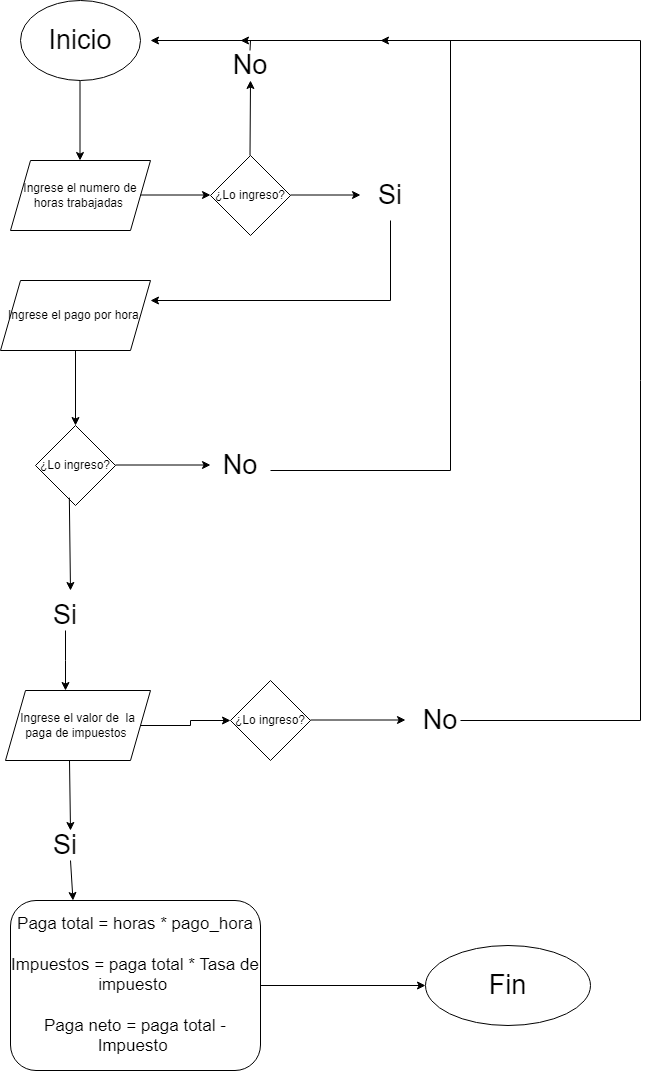

The diagram above was exported from draw.io. Its source (the exported page's mxGraphModel, read from the mxfile embedded in the PNG):
<mxGraphModel dx="1009" dy="573" grid="1" gridSize="10" guides="1" tooltips="1" connect="1" arrows="1" fold="1" page="1" pageScale="1" pageWidth="827" pageHeight="1169" math="0" shadow="0">
  <root>
    <mxCell id="0" />
    <mxCell id="1" parent="0" />
    <mxCell id="hBleJmiYhzrSYJ0838YP-1" value="Inicio" style="ellipse;whiteSpace=wrap;html=1;fontSize=27;" vertex="1" parent="1">
      <mxGeometry x="110" y="40" width="120" height="80" as="geometry" />
    </mxCell>
    <mxCell id="hBleJmiYhzrSYJ0838YP-2" value="" style="endArrow=classic;html=1;rounded=0;" edge="1" parent="1">
      <mxGeometry width="50" height="50" relative="1" as="geometry">
        <mxPoint x="169.5" y="120" as="sourcePoint" />
        <mxPoint x="169.5" y="200" as="targetPoint" />
      </mxGeometry>
    </mxCell>
    <mxCell id="hBleJmiYhzrSYJ0838YP-3" value="Ingrese el numero de horas trabajadas&amp;nbsp;" style="shape=parallelogram;perimeter=parallelogramPerimeter;whiteSpace=wrap;html=1;fixedSize=1;" vertex="1" parent="1">
      <mxGeometry x="100" y="200" width="140" height="70" as="geometry" />
    </mxCell>
    <mxCell id="hBleJmiYhzrSYJ0838YP-4" value="" style="endArrow=classic;html=1;rounded=0;" edge="1" parent="1">
      <mxGeometry width="50" height="50" relative="1" as="geometry">
        <mxPoint x="230" y="234.5" as="sourcePoint" />
        <mxPoint x="300" y="234.5" as="targetPoint" />
      </mxGeometry>
    </mxCell>
    <mxCell id="hBleJmiYhzrSYJ0838YP-5" value="¿Lo ingreso?" style="rhombus;whiteSpace=wrap;html=1;" vertex="1" parent="1">
      <mxGeometry x="300" y="195" width="80" height="80" as="geometry" />
    </mxCell>
    <mxCell id="hBleJmiYhzrSYJ0838YP-6" value="" style="endArrow=classic;html=1;rounded=0;" edge="1" parent="1">
      <mxGeometry width="50" height="50" relative="1" as="geometry">
        <mxPoint x="380" y="234.5" as="sourcePoint" />
        <mxPoint x="450" y="234.5" as="targetPoint" />
      </mxGeometry>
    </mxCell>
    <mxCell id="hBleJmiYhzrSYJ0838YP-7" value="Si" style="text;html=1;strokeColor=none;fillColor=none;align=center;verticalAlign=middle;whiteSpace=wrap;rounded=0;fontSize=27;" vertex="1" parent="1">
      <mxGeometry x="450" y="220" width="60" height="30" as="geometry" />
    </mxCell>
    <mxCell id="hBleJmiYhzrSYJ0838YP-8" value="" style="endArrow=classic;html=1;rounded=0;" edge="1" parent="1">
      <mxGeometry width="50" height="50" relative="1" as="geometry">
        <mxPoint x="339.5" y="195" as="sourcePoint" />
        <mxPoint x="340" y="120" as="targetPoint" />
      </mxGeometry>
    </mxCell>
    <mxCell id="hBleJmiYhzrSYJ0838YP-9" value="No" style="text;html=1;strokeColor=none;fillColor=none;align=center;verticalAlign=middle;whiteSpace=wrap;rounded=0;fontSize=27;" vertex="1" parent="1">
      <mxGeometry x="310" y="90" width="60" height="30" as="geometry" />
    </mxCell>
    <mxCell id="hBleJmiYhzrSYJ0838YP-10" value="" style="endArrow=classic;html=1;rounded=0;" edge="1" parent="1">
      <mxGeometry width="50" height="50" relative="1" as="geometry">
        <mxPoint x="339.5" y="90" as="sourcePoint" />
        <mxPoint x="240" y="80" as="targetPoint" />
        <Array as="points">
          <mxPoint x="340" y="80" />
        </Array>
      </mxGeometry>
    </mxCell>
    <mxCell id="hBleJmiYhzrSYJ0838YP-11" value="" style="endArrow=classic;html=1;rounded=0;" edge="1" parent="1">
      <mxGeometry width="50" height="50" relative="1" as="geometry">
        <mxPoint x="480" y="260" as="sourcePoint" />
        <mxPoint x="240" y="340" as="targetPoint" />
        <Array as="points">
          <mxPoint x="480" y="340" />
        </Array>
      </mxGeometry>
    </mxCell>
    <mxCell id="hBleJmiYhzrSYJ0838YP-14" value="" style="edgeStyle=orthogonalEdgeStyle;rounded=0;orthogonalLoop=1;jettySize=auto;html=1;" edge="1" parent="1" source="hBleJmiYhzrSYJ0838YP-12" target="hBleJmiYhzrSYJ0838YP-13">
      <mxGeometry relative="1" as="geometry" />
    </mxCell>
    <mxCell id="hBleJmiYhzrSYJ0838YP-12" value="Ingrese el pago por hora&amp;nbsp;" style="shape=parallelogram;perimeter=parallelogramPerimeter;whiteSpace=wrap;html=1;fixedSize=1;" vertex="1" parent="1">
      <mxGeometry x="90" y="320" width="150" height="70" as="geometry" />
    </mxCell>
    <mxCell id="hBleJmiYhzrSYJ0838YP-13" value="¿Lo ingreso?" style="rhombus;whiteSpace=wrap;html=1;" vertex="1" parent="1">
      <mxGeometry x="125" y="465" width="80" height="80" as="geometry" />
    </mxCell>
    <mxCell id="hBleJmiYhzrSYJ0838YP-15" value="" style="endArrow=classic;html=1;rounded=0;" edge="1" parent="1">
      <mxGeometry width="50" height="50" relative="1" as="geometry">
        <mxPoint x="205" y="504.5" as="sourcePoint" />
        <mxPoint x="300" y="504.5" as="targetPoint" />
      </mxGeometry>
    </mxCell>
    <mxCell id="hBleJmiYhzrSYJ0838YP-16" value="No" style="text;html=1;strokeColor=none;fillColor=none;align=center;verticalAlign=middle;whiteSpace=wrap;rounded=0;fontSize=27;" vertex="1" parent="1">
      <mxGeometry x="300" y="490" width="60" height="30" as="geometry" />
    </mxCell>
    <mxCell id="hBleJmiYhzrSYJ0838YP-17" value="" style="endArrow=classic;html=1;rounded=0;" edge="1" parent="1">
      <mxGeometry width="50" height="50" relative="1" as="geometry">
        <mxPoint x="360" y="510" as="sourcePoint" />
        <mxPoint x="330" y="80" as="targetPoint" />
        <Array as="points">
          <mxPoint x="540" y="510" />
          <mxPoint x="540" y="80" />
        </Array>
      </mxGeometry>
    </mxCell>
    <mxCell id="hBleJmiYhzrSYJ0838YP-18" value="" style="endArrow=classic;html=1;rounded=0;exitX=0.423;exitY=0.902;exitDx=0;exitDy=0;exitPerimeter=0;" edge="1" parent="1" source="hBleJmiYhzrSYJ0838YP-13">
      <mxGeometry width="50" height="50" relative="1" as="geometry">
        <mxPoint x="160" y="550" as="sourcePoint" />
        <mxPoint x="160" y="630" as="targetPoint" />
      </mxGeometry>
    </mxCell>
    <mxCell id="hBleJmiYhzrSYJ0838YP-20" style="edgeStyle=orthogonalEdgeStyle;rounded=0;orthogonalLoop=1;jettySize=auto;html=1;exitX=0.5;exitY=1;exitDx=0;exitDy=0;" edge="1" parent="1" source="hBleJmiYhzrSYJ0838YP-19">
      <mxGeometry relative="1" as="geometry">
        <mxPoint x="155" y="730" as="targetPoint" />
      </mxGeometry>
    </mxCell>
    <mxCell id="hBleJmiYhzrSYJ0838YP-19" value="Si" style="text;html=1;strokeColor=none;fillColor=none;align=center;verticalAlign=middle;whiteSpace=wrap;rounded=0;fontSize=27;" vertex="1" parent="1">
      <mxGeometry x="125" y="640" width="60" height="30" as="geometry" />
    </mxCell>
    <mxCell id="hBleJmiYhzrSYJ0838YP-26" style="edgeStyle=orthogonalEdgeStyle;rounded=0;orthogonalLoop=1;jettySize=auto;html=1;exitX=1;exitY=0.5;exitDx=0;exitDy=0;entryX=0;entryY=0.5;entryDx=0;entryDy=0;" edge="1" parent="1" source="hBleJmiYhzrSYJ0838YP-21" target="hBleJmiYhzrSYJ0838YP-23">
      <mxGeometry relative="1" as="geometry" />
    </mxCell>
    <mxCell id="hBleJmiYhzrSYJ0838YP-21" value="Ingrese el valor de&amp;nbsp; la paga de impuestos&amp;nbsp;" style="shape=parallelogram;perimeter=parallelogramPerimeter;whiteSpace=wrap;html=1;fixedSize=1;" vertex="1" parent="1">
      <mxGeometry x="95" y="730" width="145" height="70" as="geometry" />
    </mxCell>
    <mxCell id="hBleJmiYhzrSYJ0838YP-23" value="¿Lo ingreso?" style="rhombus;whiteSpace=wrap;html=1;" vertex="1" parent="1">
      <mxGeometry x="320" y="720" width="80" height="80" as="geometry" />
    </mxCell>
    <mxCell id="hBleJmiYhzrSYJ0838YP-24" value="" style="endArrow=classic;html=1;rounded=0;" edge="1" parent="1">
      <mxGeometry width="50" height="50" relative="1" as="geometry">
        <mxPoint x="400" y="759.5" as="sourcePoint" />
        <mxPoint x="495" y="759.5" as="targetPoint" />
      </mxGeometry>
    </mxCell>
    <mxCell id="hBleJmiYhzrSYJ0838YP-25" value="No" style="text;html=1;strokeColor=none;fillColor=none;align=center;verticalAlign=middle;whiteSpace=wrap;rounded=0;fontSize=27;" vertex="1" parent="1">
      <mxGeometry x="500" y="745" width="60" height="30" as="geometry" />
    </mxCell>
    <mxCell id="hBleJmiYhzrSYJ0838YP-27" value="" style="endArrow=classic;html=1;rounded=0;" edge="1" parent="1">
      <mxGeometry width="50" height="50" relative="1" as="geometry">
        <mxPoint x="550" y="760" as="sourcePoint" />
        <mxPoint x="470" y="80" as="targetPoint" />
        <Array as="points">
          <mxPoint x="730" y="760" />
          <mxPoint x="730" y="80" />
        </Array>
      </mxGeometry>
    </mxCell>
    <mxCell id="hBleJmiYhzrSYJ0838YP-28" value="" style="endArrow=classic;html=1;rounded=0;exitX=0.423;exitY=0.902;exitDx=0;exitDy=0;exitPerimeter=0;" edge="1" parent="1">
      <mxGeometry width="50" height="50" relative="1" as="geometry">
        <mxPoint x="159" y="800" as="sourcePoint" />
        <mxPoint x="160" y="870" as="targetPoint" />
      </mxGeometry>
    </mxCell>
    <mxCell id="hBleJmiYhzrSYJ0838YP-29" value="Si" style="text;html=1;strokeColor=none;fillColor=none;align=center;verticalAlign=middle;whiteSpace=wrap;rounded=0;fontSize=27;" vertex="1" parent="1">
      <mxGeometry x="125" y="870" width="60" height="30" as="geometry" />
    </mxCell>
    <mxCell id="hBleJmiYhzrSYJ0838YP-33" value="" style="edgeStyle=orthogonalEdgeStyle;rounded=0;orthogonalLoop=1;jettySize=auto;html=1;" edge="1" parent="1" source="hBleJmiYhzrSYJ0838YP-30" target="hBleJmiYhzrSYJ0838YP-32">
      <mxGeometry relative="1" as="geometry" />
    </mxCell>
    <mxCell id="hBleJmiYhzrSYJ0838YP-30" value="Paga total = horas * pago_hora&lt;br style=&quot;font-size: 17px;&quot;&gt;&lt;br style=&quot;font-size: 17px;&quot;&gt;Impuestos = paga total * Tasa de impuesto&amp;nbsp;&lt;br style=&quot;font-size: 17px;&quot;&gt;&lt;br style=&quot;font-size: 17px;&quot;&gt;Paga neto = paga total - Impuesto&amp;nbsp;" style="rounded=1;whiteSpace=wrap;html=1;fontSize=17;" vertex="1" parent="1">
      <mxGeometry x="100" y="940" width="250" height="170" as="geometry" />
    </mxCell>
    <mxCell id="hBleJmiYhzrSYJ0838YP-31" value="" style="endArrow=classic;html=1;rounded=0;entryX=0.25;entryY=0;entryDx=0;entryDy=0;" edge="1" parent="1" target="hBleJmiYhzrSYJ0838YP-30">
      <mxGeometry width="50" height="50" relative="1" as="geometry">
        <mxPoint x="160" y="900" as="sourcePoint" />
        <mxPoint x="210" y="850" as="targetPoint" />
      </mxGeometry>
    </mxCell>
    <mxCell id="hBleJmiYhzrSYJ0838YP-32" value="Fin" style="ellipse;whiteSpace=wrap;html=1;fontSize=27;rounded=1;" vertex="1" parent="1">
      <mxGeometry x="515" y="985" width="165" height="80" as="geometry" />
    </mxCell>
  </root>
</mxGraphModel>